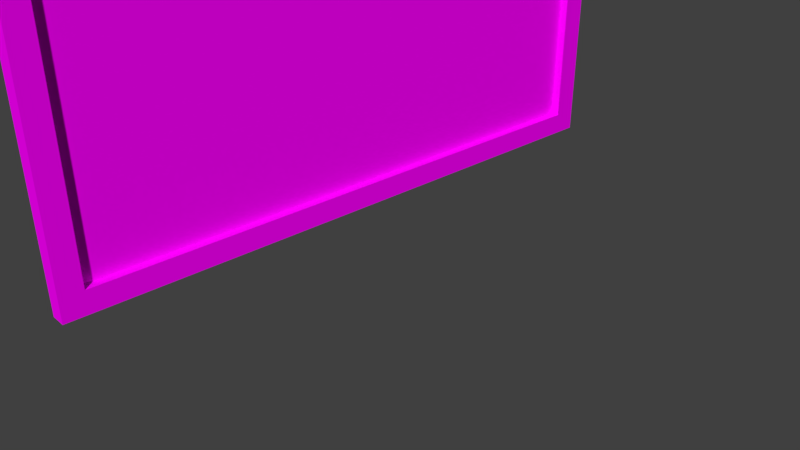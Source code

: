 # Source: Computerwall2.blend  (saved by Blender 2.78.0; exported with 4.5.12 LTS)
import bpy
from mathutils import Matrix  # noqa: F401  (used for matrix-valued properties, if any)

bpy.ops.wm.read_factory_settings(use_empty=True)
scene = bpy.context.scene
scene.name = 'Scene'

# ---- collections
col_collection_1 = bpy.data.collections.new('Collection 1'); scene.collection.children.link(col_collection_1)

# ---- images (referenced by path relative to the original .blend; pixels are not part of the script)
import os
ASSET_DIR = os.environ.get("B2B_ASSET_DIR", "")  # directory of the original .blend (textures are referenced by path, not embedded)
HERE = os.path.dirname(os.path.abspath(__file__))  # packed textures are extracted next to this script under _unpacked/

def load_image(name, relpath, width, height, colorspace="sRGB"):
    """Load a texture the original file referenced (path relative to the .blend, or extracted next to this script)."""
    p = next((c for c in (os.path.join(HERE, relpath), os.path.join(ASSET_DIR, relpath)) if relpath and os.path.exists(c)), "")
    if p:
        img = bpy.data.images.load(p, check_existing=True)
        img.name = name
    else:  # same state as the original file: an image datablock whose file is absent (Cycles renders it pink)
        img = bpy.data.images.new(name, width, height)
        img.source = "FILE"
        img.filepath = "//" + (relpath or name)
    img.colorspace_settings.name = colorspace
    return img
img_pk02_wall06b_c_png = load_image('pk02_wall06b_C.png', 'pk02_wall06b_C.png', 1024, 1024, 'sRGB')
img_pk02_computer01b_c_png = load_image('pk02_computer01b_C.png', 'pk02_computer01b_C.png', 1024, 1024, 'sRGB')
img_pk02_computer01a_c_png = load_image('pk02_computer01a_C.png', 'pk02_computer01a_C.png', 1024, 1024, 'sRGB')
img_pk02_computer01c_c_png = load_image('pk02_computer01c_C.png', 'pk02_computer01c_C.png', 1024, 1024, 'sRGB')

# ---- materials (node trees are filled in below, after node groups)
mat_panelwallconsole = bpy.data.materials.new('PanelWallconsole')
mat_panelwallconsole.alpha_threshold = 0.0
mat_panelwallconsole.roughness = 0.5
mat_panelwallconsole.line_color = (0.0, 0.0, 0.0, 1.0)
mat_comp1wall = bpy.data.materials.new('Comp1Wall')
mat_comp1wall.alpha_threshold = 0.0
mat_comp1wall.roughness = 0.5
mat_comp2wall = bpy.data.materials.new('Comp2Wall')
mat_comp2wall.alpha_threshold = 0.0
mat_comp2wall.roughness = 0.5
mat_comp3wall = bpy.data.materials.new('Comp3Wall')
mat_comp3wall.alpha_threshold = 0.0
mat_comp3wall.roughness = 0.5

# ---- material node trees
mat_panelwallconsole.use_nodes = True; mat_panelwallconsole.node_tree.nodes.clear()
_N = mat_panelwallconsole.node_tree.nodes; _L = mat_panelwallconsole.node_tree.links
n0 = _N.new('ShaderNodeOutputMaterial'); n0.name = 'Material Output'; n0.location = (300, 300)
n1 = _N.new('ShaderNodeBsdfDiffuse'); n1.name = 'Diffuse BSDF'; n1.location = (10, 300)
n2 = _N.new('ShaderNodeTexImage'); n2.name = 'Image Texture'; n2.location = (-180, 300)
n2.width = 140
n2.image = img_pk02_wall06b_c_png
_L.new(n1.outputs[0], n0.inputs[0])
_L.new(n2.outputs[0], n1.inputs[0])
n0.is_active_output = True
mat_comp1wall.use_nodes = True; mat_comp1wall.node_tree.nodes.clear()
_N = mat_comp1wall.node_tree.nodes; _L = mat_comp1wall.node_tree.links
n0 = _N.new('ShaderNodeOutputMaterial'); n0.name = 'Material Output'; n0.location = (300, 300)
n1 = _N.new('ShaderNodeBsdfDiffuse'); n1.name = 'Diffuse BSDF'; n1.location = (10, 300)
n2 = _N.new('ShaderNodeTexImage'); n2.name = 'Image Texture'; n2.location = (-180, 300)
n2.width = 140
n2.image = img_pk02_computer01b_c_png
_L.new(n1.outputs[0], n0.inputs[0])
_L.new(n2.outputs[0], n1.inputs[0])
n0.is_active_output = True
mat_comp2wall.use_nodes = True; mat_comp2wall.node_tree.nodes.clear()
_N = mat_comp2wall.node_tree.nodes; _L = mat_comp2wall.node_tree.links
n0 = _N.new('ShaderNodeOutputMaterial'); n0.name = 'Material Output'; n0.location = (300, 300)
n1 = _N.new('ShaderNodeBsdfDiffuse'); n1.name = 'Diffuse BSDF'; n1.location = (10, 300)
n2 = _N.new('ShaderNodeTexImage'); n2.name = 'Image Texture'; n2.location = (-180, 300)
n2.width = 140
n2.image = img_pk02_computer01a_c_png
_L.new(n1.outputs[0], n0.inputs[0])
_L.new(n2.outputs[0], n1.inputs[0])
n0.is_active_output = True
mat_comp3wall.use_nodes = True; mat_comp3wall.node_tree.nodes.clear()
_N = mat_comp3wall.node_tree.nodes; _L = mat_comp3wall.node_tree.links
n0 = _N.new('ShaderNodeOutputMaterial'); n0.name = 'Material Output'; n0.location = (300, 300)
n1 = _N.new('ShaderNodeBsdfDiffuse'); n1.name = 'Diffuse BSDF'; n1.location = (10, 300)
n2 = _N.new('ShaderNodeTexImage'); n2.name = 'Image Texture'; n2.location = (-180, 300)
n2.width = 140
n2.image = img_pk02_computer01c_c_png
_L.new(n1.outputs[0], n0.inputs[0])
_L.new(n2.outputs[0], n1.inputs[0])
n0.is_active_output = True

# ---- world
world_world = bpy.data.worlds.new('World'); scene.world = world_world
world_world.color = (0.05088, 0.05088, 0.05088)
world_world.use_sun_shadow = False
world_world.sun_shadow_jitter_overblur = 0.0
world_world.cycles.sampling_method = 'MANUAL'

# ---- cameras
cam_camera = bpy.data.cameras.new('Camera')
cam_camera.clip_end = 100.0
cam_camera.lens = 35.0
cam_camera.sensor_width = 32.0
cam_camera.sensor_height = 18.0
cam_camera.ortho_scale = 7.314
cam_camera.dof.focus_distance = 0.0

# ---- meshes
me_cube = bpy.data.meshes.new('Cube')
me_cube.from_pydata([(1.0, 1.0, -1.0), (1.0, -1.0, -1.0), (-1.0, -1.0, -1.0), (-1.0, 1.0, -1.0), (1.0, 1.0, 1.0), (1.0, -1.0, 1.0), (-1.0, -1.0, 1.0), (-1.0, 1.0, 1.0), (1.0, 0.9177, -0.8611), (1.0, -0.9319, -0.8611), (1.0, 0.9177, 0.8611), (1.0, -0.9319, 0.8611), (-0.06712, 0.9177, -0.8611), (-0.06712, -0.9319, -0.8611), (-0.06712, 0.9177, 0.8611), (-0.06712, -0.9319, 0.8611), (1.0, 1.0, 0.0), (1.0, -1.0, 0.0), (-1.0, -1.0, 0.0), (-1.0, 1.0, 0.0), (1.0, 0.9177, 0.0), (1.0, -0.9319, 0.0), (-0.06712, 0.9177, 0.0), (-0.06712, -0.9319, 0.0), (1.0, -5.96e-08, -1.0), (-1.0, 2.98e-07, -1.0), (1.0, -5.364e-07, 1.0), (-1.0, 1.788e-07, 1.0), (1.0, -0.007122, -0.8611), (1.0, -0.007123, 0.8611), (-0.06712, -0.007122, -0.8611), (-0.06712, -0.007123, 0.8611), (-0.06712, -0.007123, 0.0), (-1.0, 2.384e-07, 0.0)], [], [(24, 1, 2, 25), (26, 27, 6, 5), (16, 4, 10, 20), (17, 5, 6, 18), (33, 27, 7, 19), (16, 0, 3, 19), (20, 10, 14, 22), (24, 0, 8, 28), (26, 5, 11, 29), (17, 1, 9, 21), (32, 31, 15, 23), (21, 9, 13, 23), (28, 8, 12, 30), (29, 11, 15, 31), (11, 21, 23, 15), (30, 32, 23, 13), (5, 17, 21, 11), (8, 20, 22, 12), (4, 16, 19, 7), (25, 33, 19, 3), (1, 17, 18, 2), (0, 16, 20, 8), (2, 18, 33, 25), (12, 22, 32, 30), (10, 29, 31, 14), (9, 28, 30, 13), (22, 14, 31, 32), (4, 26, 29, 10), (1, 24, 28, 9), (18, 6, 27, 33), (4, 7, 27, 26), (0, 24, 25, 3)])
me_cube.polygons.foreach_set('material_index', [0, 0, 0, 0, 0, 0, 0, 0, 0, 0, 1, 0, 0, 0, 0, 1, 0, 0, 0, 0, 0, 0, 0, 3, 0, 0, 3, 0, 0, 0, 0, 0])
_uv = me_cube.uv_layers.new(name='UVMap')
_uv.uv.foreach_set('vector', [3.179e-08, 5.96e-08, 1.0, 0.0, 0.9902, 0.1264, 0.002461, 0.1264, 1.0, 0.0, 0.9926, 0.1264, 0.004922, 0.1289, 0.0, 1.192e-07, 0.08237, 2.869e-05, 0.08237, 1.0, 2.869e-05, 0.8611, 2.869e-05, 2.869e-05, 0.9975, 0.1313, 0.007383, 0.1313, 0.0, 0.0, 1.0, 2.98e-08, 0.0, 0.0, 1.0, 0.0, 1.0, 1.0, 0.0, 1.0, 0.0, 0.0, 1.0, 5.96e-08, 0.9975, 0.124, 0.004922, 0.124, 0.9975, 0.1289, 0.004922, 0.1289, 0.0, 2.304e-07, 1.0, 0.0, 0.007108, 3.761e-05, 1.0, 3.714e-05, 0.9182, 0.138, 3.714e-05, 0.138, 1.0, 0.1389, 3.727e-05, 0.1389, 0.06813, 3.793e-05, 0.9928, 3.727e-05, 2.651e-05, 1.0, 2.609e-05, 2.609e-05, 0.06812, 0.1389, 0.06812, 1.0, 0.9999, 0.4656, 0.9999, 0.9999, 9.66e-05, 0.9999, 9.648e-05, 0.4656, 0.9926, 0.1264, 0.002461, 0.1264, 4.153e-07, 9.775e-08, 1.0, 0.0, 0.0, 1.117e-07, 1.0, 0.0, 1.0, 0.1338, 0.002461, 0.1313, 0.0, 0.0, 1.0, 2.793e-07, 0.9951, 0.1313, 0.002461, 0.1338, 0.0, 3.351e-07, 1.0, 0.0, 0.9975, 0.124, 0.002461, 0.1264, 0.9999, 9.648e-05, 0.9999, 0.4656, 9.648e-05, 0.4656, 9.648e-05, 9.673e-05, 2.621e-05, 1.0, 2.609e-05, 2.609e-05, 0.06812, 2.609e-05, 0.06812, 0.8611, 1.384e-07, 2.234e-07, 1.0, 0.0, 0.9926, 0.1264, 0.002461, 0.1338, 0.004922, 0.0, 1.0, 0.0, 1.0, 0.1289, 0.007382, 0.1289, 0.0, 0.0, 1.0, 0.0, 1.0, 1.0, 0.0, 1.0, 0.9975, 0.1313, 1.584e-07, 0.1289, 0.0, 0.0, 1.0, 1.192e-07, 0.08237, 2.869e-05, 0.08237, 1.0, 2.869e-05, 1.0, 2.881e-05, 0.1389, 0.0, 0.0, 1.0, 0.0, 1.0, 1.0, 0.0, 1.0, 0.9999, 9.648e-05, 0.9999, 0.4656, 9.654e-05, 0.4656, 9.648e-05, 9.67e-05, 0.0, 0.0, 1.0, 3.351e-07, 1.002, 0.1264, 0.002461, 0.1313, 0.9951, 0.1313, 0.002461, 0.1289, 0.0, 6.982e-09, 1.0, 0.0, 0.9999, 0.4656, 1.005, 0.9975, 0.005018, 0.9975, 9.654e-05, 0.4656, 1.0, 0.138, 0.007109, 0.138, 3.714e-05, 3.732e-05, 0.9182, 3.714e-05, 3.727e-05, 3.727e-05, 1.0, 3.727e-05, 0.9928, 0.1389, 0.06813, 0.1389, 0.0, 0.0, 1.0, 0.0, 1.0, 1.0, 0.0, 1.0, 0.002461, 0.1264, 1.788e-07, 0.0, 1.0, 5.96e-08, 0.9926, 0.1264, 1.192e-07, 8.941e-08, 1.0, 0.0, 0.9975, 0.1289, 0.004922, 0.1264])
me_cube.materials.append(mat_panelwallconsole)
me_cube.materials.append(mat_comp1wall)
me_cube.materials.append(mat_comp2wall)
me_cube.materials.append(mat_comp3wall)
me_cube.use_remesh_preserve_volume = False
me_cube.use_remesh_preserve_attributes = False
me_cube.use_mirror_vertex_groups = False
me_cube.update()

# ---- objects
ob_cube = bpy.data.objects.new('Cube', me_cube)
ob_camera = bpy.data.objects.new('Camera', cam_camera)

# ---- transforms, parenting, visibility, modifiers, constraints
ob_cube.location = (0.0, 0.0, 2.741)
ob_cube.scale = (0.1, 4.0, 2.0)
ob_cube.lock_rotations_4d = False
ob_cube.empty_display_type = 'ARROWS'
ob_cube.lineart.crease_threshold = 0.0
ob_camera.location = (7.481, -6.508, 5.344)
ob_camera.rotation_euler = (1.109, 0.0, 0.8149)
ob_camera.lock_rotations_4d = False
ob_camera.empty_display_type = 'ARROWS'
ob_camera.color = (0.0, 0.0, 0.0, 0.0)
ob_camera.display_type = 'WIRE'
ob_camera.lineart.crease_threshold = 0.0

# ---- collection membership
col_collection_1.objects.link(ob_cube)
col_collection_1.objects.link(ob_camera)

# ---- scene / render settings (as saved in the file)
scene.camera = ob_camera
scene.frame_start = 1; scene.frame_end = 250; scene.frame_set(1)
scene.render.engine = 'CYCLES'
scene.render.resolution_percentage = 50
scene.render.dither_intensity = 0.0
scene.cycles.use_denoising = False
scene.cycles.samples = 128
scene.cycles.sampling_pattern = 'TABULATED_SOBOL'
scene.cycles.light_sampling_threshold = 0.0
scene.cycles.use_adaptive_sampling = False
scene.cycles.use_light_tree = False
scene.cycles.blur_glossy = 0.0
scene.cycles.sample_clamp_indirect = 0.0
scene.view_settings.view_transform = 'Standard'
bpy.context.view_layer.update()

# ---- added for rendering (the .blend has no usable light): sun
light_auto_sun = bpy.data.lights.new('AutoSun', 'SUN')
light_auto_sun.energy = 3.0
light_auto_sun.angle = 0.0523599
ob_auto_sun = bpy.data.objects.new('AutoSun', light_auto_sun)
scene.collection.objects.link(ob_auto_sun)
ob_auto_sun.rotation_euler = (0.872665, 0.174533, 0.523599)
bpy.context.view_layer.update()
